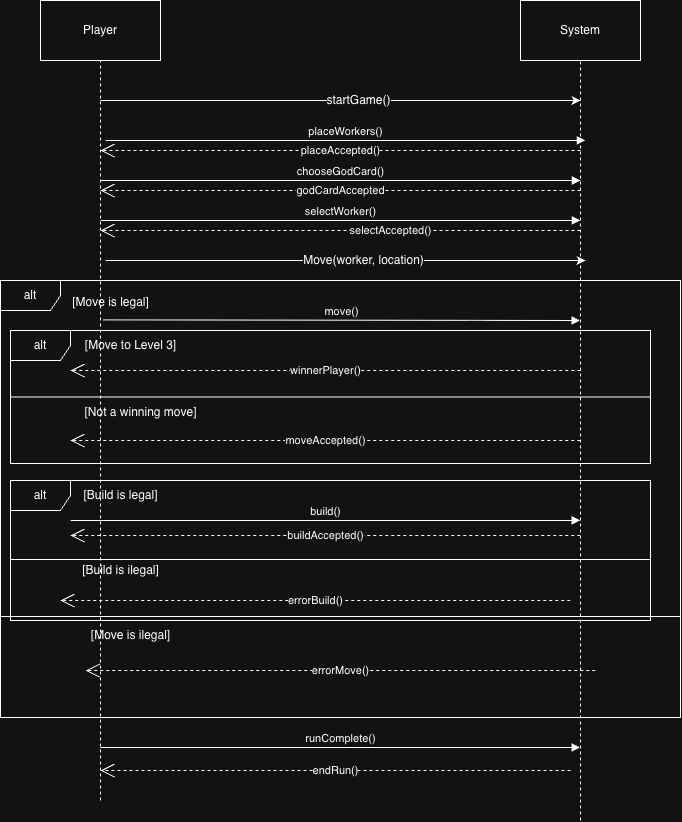

The diagram above was exported from draw.io. Its source (the exported page's mxGraphModel, read from the mxfile embedded in the PNG):
<mxGraphModel dx="1183" dy="775" grid="1" gridSize="10" guides="1" tooltips="1" connect="1" arrows="1" fold="1" page="1" pageScale="1" pageWidth="850" pageHeight="1100" math="0" shadow="0">
  <root>
    <mxCell id="0" />
    <mxCell id="1" parent="0" />
    <mxCell id="jB2uHF7JitubOSR9m9QO-1" parent="1" style="rounded=0;whiteSpace=wrap;html=1;" value="Player" vertex="1">
      <mxGeometry height="60" width="120" x="120" y="30" as="geometry" />
    </mxCell>
    <mxCell id="jB2uHF7JitubOSR9m9QO-2" parent="1" style="rounded=0;whiteSpace=wrap;html=1;" value="System" vertex="1">
      <mxGeometry height="60" width="120" x="600" y="30" as="geometry" />
    </mxCell>
    <mxCell id="jB2uHF7JitubOSR9m9QO-3" edge="1" parent="1" style="endArrow=none;dashed=1;html=1;rounded=0;entryX=0.5;entryY=1;entryDx=0;entryDy=0;" target="jB2uHF7JitubOSR9m9QO-2" value="">
      <mxGeometry height="50" relative="1" width="50" as="geometry">
        <mxPoint x="660" y="850" as="sourcePoint" />
        <mxPoint x="660" y="150" as="targetPoint" />
      </mxGeometry>
    </mxCell>
    <mxCell id="jB2uHF7JitubOSR9m9QO-4" edge="1" parent="1" style="endArrow=none;dashed=1;html=1;rounded=0;entryX=0.5;entryY=1;entryDx=0;entryDy=0;" target="jB2uHF7JitubOSR9m9QO-1" value="">
      <mxGeometry height="50" relative="1" width="50" as="geometry">
        <mxPoint x="180" y="830" as="sourcePoint" />
        <mxPoint x="590" y="280" as="targetPoint" />
      </mxGeometry>
    </mxCell>
    <mxCell id="jB2uHF7JitubOSR9m9QO-5" edge="1" parent="1" style="endArrow=classic;html=1;rounded=0;" value="">
      <mxGeometry height="50" relative="1" width="50" as="geometry">
        <mxPoint x="180" y="130" as="sourcePoint" />
        <mxPoint x="660" y="130" as="targetPoint" />
      </mxGeometry>
    </mxCell>
    <mxCell id="jB2uHF7JitubOSR9m9QO-6" connectable="0" parent="jB2uHF7JitubOSR9m9QO-5" style="edgeLabel;html=1;align=center;verticalAlign=middle;resizable=0;points=[];" value="&lt;font style=&quot;font-size: 12px;&quot;&gt;startGame()&lt;/font&gt;" vertex="1">
      <mxGeometry relative="1" x="0.0734" y="1" as="geometry">
        <mxPoint as="offset" />
      </mxGeometry>
    </mxCell>
    <mxCell id="jB2uHF7JitubOSR9m9QO-7" edge="1" parent="1" style="endArrow=classic;html=1;rounded=0;" value="">
      <mxGeometry height="50" relative="1" width="50" as="geometry">
        <mxPoint x="185" y="290" as="sourcePoint" />
        <mxPoint x="665" y="290" as="targetPoint" />
      </mxGeometry>
    </mxCell>
    <mxCell id="jB2uHF7JitubOSR9m9QO-8" connectable="0" parent="jB2uHF7JitubOSR9m9QO-7" style="edgeLabel;html=1;align=center;verticalAlign=middle;resizable=0;points=[];" value="&lt;font style=&quot;font-size: 12px;&quot;&gt;Move(worker, location)&lt;/font&gt;" vertex="1">
      <mxGeometry relative="1" x="0.0734" y="1" as="geometry">
        <mxPoint as="offset" />
      </mxGeometry>
    </mxCell>
    <mxCell id="jB2uHF7JitubOSR9m9QO-9" edge="1" parent="1" style="html=1;verticalAlign=bottom;endArrow=block;curved=0;rounded=0;" value="selectWorker()">
      <mxGeometry relative="1" width="80" x="0.001" as="geometry">
        <mxPoint as="offset" />
        <mxPoint x="180.25" y="250" as="sourcePoint" />
        <mxPoint x="659.7542857142857" y="250" as="targetPoint" />
      </mxGeometry>
    </mxCell>
    <mxCell id="jB2uHF7JitubOSR9m9QO-10" edge="1" parent="1" style="endArrow=open;endSize=12;dashed=1;html=1;rounded=0;" value="selectAccepted()">
      <mxGeometry relative="1" width="160" x="-0.2083" as="geometry">
        <mxPoint as="offset" />
        <mxPoint x="660" y="260" as="sourcePoint" />
        <mxPoint x="179.99999999999994" y="260.0000000000001" as="targetPoint" />
      </mxGeometry>
    </mxCell>
    <mxCell id="jB2uHF7JitubOSR9m9QO-11" parent="1" style="shape=umlFrame;whiteSpace=wrap;html=1;pointerEvents=0;" value="alt" vertex="1">
      <mxGeometry height="437" width="680" x="80" y="310" as="geometry" />
    </mxCell>
    <mxCell id="jB2uHF7JitubOSR9m9QO-12" parent="1" style="line;strokeWidth=1;fillColor=none;align=left;verticalAlign=middle;spacingTop=-1;spacingLeft=3;spacingRight=3;rotatable=0;labelPosition=right;points=[];portConstraint=eastwest;strokeColor=inherit;" value="" vertex="1">
      <mxGeometry height="8" width="680" x="80" y="642" as="geometry" />
    </mxCell>
    <mxCell id="jB2uHF7JitubOSR9m9QO-13" edge="1" parent="1" source="jB2uHF7JitubOSR9m9QO-15" style="html=1;verticalAlign=bottom;endArrow=block;curved=0;rounded=0;exitX=0.425;exitY=1.079;exitDx=0;exitDy=0;exitPerimeter=0;" value="move()">
      <mxGeometry relative="1" width="80" x="0.001" as="geometry">
        <mxPoint as="offset" />
        <mxPoint x="150.00428571428574" y="350" as="sourcePoint" />
        <mxPoint x="659.5042857142857" y="350" as="targetPoint" />
      </mxGeometry>
    </mxCell>
    <mxCell id="jB2uHF7JitubOSR9m9QO-14" edge="1" parent="1" style="endArrow=open;endSize=12;dashed=1;html=1;rounded=0;" value="winnerPlayer()">
      <mxGeometry relative="1" width="160" x="0.0006" as="geometry">
        <mxPoint as="offset" />
        <mxPoint x="659.714285714286" y="400.0000000000001" as="sourcePoint" />
        <mxPoint x="150" y="400.0000000000001" as="targetPoint" />
      </mxGeometry>
    </mxCell>
    <mxCell id="jB2uHF7JitubOSR9m9QO-15" parent="1" style="text;html=1;align=center;verticalAlign=middle;resizable=0;points=[];autosize=1;strokeColor=none;fillColor=none;" value="[Move is legal]" vertex="1">
      <mxGeometry height="30" width="100" x="140" y="317" as="geometry" />
    </mxCell>
    <mxCell id="jB2uHF7JitubOSR9m9QO-16" parent="1" style="text;html=1;align=center;verticalAlign=middle;resizable=0;points=[];autosize=1;strokeColor=none;fillColor=none;" value="[Move is ilegal]" vertex="1">
      <mxGeometry height="30" width="100" x="160" y="650" as="geometry" />
    </mxCell>
    <mxCell id="jB2uHF7JitubOSR9m9QO-17" parent="1" style="shape=umlFrame;whiteSpace=wrap;html=1;pointerEvents=0;" value="alt" vertex="1">
      <mxGeometry height="140" width="640" x="90" y="510" as="geometry" />
    </mxCell>
    <mxCell id="jB2uHF7JitubOSR9m9QO-18" parent="1" style="line;strokeWidth=1;fillColor=none;align=left;verticalAlign=middle;spacingTop=-1;spacingLeft=3;spacingRight=3;rotatable=0;labelPosition=right;points=[];portConstraint=eastwest;strokeColor=inherit;" value="" vertex="1">
      <mxGeometry height="8" width="640" x="90" y="585" as="geometry" />
    </mxCell>
    <mxCell id="jB2uHF7JitubOSR9m9QO-19" parent="1" style="text;html=1;align=center;verticalAlign=middle;resizable=0;points=[];autosize=1;strokeColor=none;fillColor=none;" value="[Build is legal]" vertex="1">
      <mxGeometry height="30" width="100" x="150" y="510" as="geometry" />
    </mxCell>
    <mxCell id="jB2uHF7JitubOSR9m9QO-20" parent="1" style="text;html=1;align=center;verticalAlign=middle;resizable=0;points=[];autosize=1;strokeColor=none;fillColor=none;" value="[Build is ilegal]" vertex="1">
      <mxGeometry height="30" width="100" x="150" y="585" as="geometry" />
    </mxCell>
    <mxCell id="jB2uHF7JitubOSR9m9QO-21" edge="1" parent="1" style="html=1;verticalAlign=bottom;endArrow=block;curved=0;rounded=0;" value="build()">
      <mxGeometry relative="1" width="80" x="0.001" as="geometry">
        <mxPoint as="offset" />
        <mxPoint x="150.21428571428578" y="550" as="sourcePoint" />
        <mxPoint x="659.7142857142858" y="550" as="targetPoint" />
      </mxGeometry>
    </mxCell>
    <mxCell id="jB2uHF7JitubOSR9m9QO-22" edge="1" parent="1" style="endArrow=open;endSize=12;dashed=1;html=1;rounded=0;" value="buildAccepted()">
      <mxGeometry relative="1" width="160" x="0.0006" as="geometry">
        <mxPoint as="offset" />
        <mxPoint x="659.714285714286" y="565.0000000000002" as="sourcePoint" />
        <mxPoint x="150" y="565.0000000000002" as="targetPoint" />
      </mxGeometry>
    </mxCell>
    <mxCell id="jB2uHF7JitubOSR9m9QO-23" parent="1" style="shape=umlFrame;whiteSpace=wrap;html=1;pointerEvents=0;" value="alt" vertex="1">
      <mxGeometry height="133" width="640" x="90" y="360" as="geometry" />
    </mxCell>
    <mxCell id="jB2uHF7JitubOSR9m9QO-24" parent="1" style="text;html=1;align=center;verticalAlign=middle;resizable=0;points=[];autosize=1;strokeColor=none;fillColor=none;" value="[Move to Level 3]" vertex="1">
      <mxGeometry height="30" width="110" x="155" y="360" as="geometry" />
    </mxCell>
    <mxCell id="jB2uHF7JitubOSR9m9QO-25" parent="1" style="line;strokeWidth=1;fillColor=none;align=left;verticalAlign=middle;spacingTop=-1;spacingLeft=3;spacingRight=3;rotatable=0;labelPosition=right;points=[];portConstraint=eastwest;strokeColor=inherit;" value="" vertex="1">
      <mxGeometry height="8" width="640" x="90" y="422.5" as="geometry" />
    </mxCell>
    <mxCell id="jB2uHF7JitubOSR9m9QO-26" parent="1" style="text;html=1;align=center;verticalAlign=middle;resizable=0;points=[];autosize=1;strokeColor=none;fillColor=none;" value="[Not a winning move]" vertex="1">
      <mxGeometry height="30" width="140" x="150" y="426.5" as="geometry" />
    </mxCell>
    <mxCell id="jB2uHF7JitubOSR9m9QO-27" edge="1" parent="1" style="endArrow=open;endSize=12;dashed=1;html=1;rounded=0;" value="moveAccepted()">
      <mxGeometry relative="1" width="160" x="0.0006" as="geometry">
        <mxPoint as="offset" />
        <mxPoint x="659.714285714286" y="470" as="sourcePoint" />
        <mxPoint x="150" y="470" as="targetPoint" />
      </mxGeometry>
    </mxCell>
    <mxCell id="jB2uHF7JitubOSR9m9QO-28" edge="1" parent="1" style="endArrow=open;endSize=12;dashed=1;html=1;rounded=0;" value="errorBuild()">
      <mxGeometry relative="1" width="160" x="0.0006" as="geometry">
        <mxPoint as="offset" />
        <mxPoint x="649.714285714286" y="630" as="sourcePoint" />
        <mxPoint x="140" y="630" as="targetPoint" />
      </mxGeometry>
    </mxCell>
    <mxCell id="jB2uHF7JitubOSR9m9QO-29" edge="1" parent="1" style="endArrow=open;endSize=12;dashed=1;html=1;rounded=0;" value="errorMove()">
      <mxGeometry relative="1" width="160" x="0.0006" as="geometry">
        <mxPoint as="offset" />
        <mxPoint x="674.854285714286" y="700" as="sourcePoint" />
        <mxPoint x="165.14" y="700" as="targetPoint" />
      </mxGeometry>
    </mxCell>
    <mxCell id="jB2uHF7JitubOSR9m9QO-30" edge="1" parent="1" style="html=1;verticalAlign=bottom;endArrow=block;curved=0;rounded=0;" value="runComplete()">
      <mxGeometry relative="1" width="80" x="0.001" as="geometry">
        <mxPoint as="offset" />
        <mxPoint x="180" y="777" as="sourcePoint" />
        <mxPoint x="659.5042857142857" y="777" as="targetPoint" />
      </mxGeometry>
    </mxCell>
    <mxCell id="jB2uHF7JitubOSR9m9QO-31" edge="1" parent="1" style="endArrow=open;endSize=12;dashed=1;html=1;rounded=0;" value="endRun()">
      <mxGeometry relative="1" width="160" x="0.0006" as="geometry">
        <mxPoint as="offset" />
        <mxPoint x="650" y="800" as="sourcePoint" />
        <mxPoint x="180" y="800.0000000000002" as="targetPoint" />
      </mxGeometry>
    </mxCell>
    <mxCell id="jB2uHF7JitubOSR9m9QO-32" edge="1" parent="1" style="html=1;verticalAlign=bottom;endArrow=block;curved=0;rounded=0;" value="placeWorkers()">
      <mxGeometry relative="1" width="80" x="0.0004" as="geometry">
        <mxPoint as="offset" />
        <mxPoint x="185.00428571428577" y="170" as="sourcePoint" />
        <mxPoint x="664.79" y="170" as="targetPoint" />
      </mxGeometry>
    </mxCell>
    <mxCell id="jB2uHF7JitubOSR9m9QO-33" edge="1" parent="1" style="endArrow=open;endSize=12;dashed=1;html=1;rounded=0;" value="placeAccepted()">
      <mxGeometry relative="1" width="160" x="0.0006" as="geometry">
        <mxPoint as="offset" />
        <mxPoint x="660" y="180" as="sourcePoint" />
        <mxPoint x="180" y="180.0000000000001" as="targetPoint" />
      </mxGeometry>
    </mxCell>
    <mxCell id="jB2uHF7JitubOSR9m9QO-34" edge="1" parent="1" style="html=1;verticalAlign=bottom;endArrow=block;curved=0;rounded=0;" value="chooseGodCard()">
      <mxGeometry relative="1" width="80" x="0.0004" as="geometry">
        <mxPoint as="offset" />
        <mxPoint x="180.11" y="210" as="sourcePoint" />
        <mxPoint x="659.8957142857142" y="210" as="targetPoint" />
      </mxGeometry>
    </mxCell>
    <mxCell id="jB2uHF7JitubOSR9m9QO-35" edge="1" parent="1" style="endArrow=open;endSize=12;dashed=1;html=1;rounded=0;" value="godCardAccepted">
      <mxGeometry relative="1" width="160" x="0.0006" as="geometry">
        <mxPoint as="offset" />
        <mxPoint x="660" y="220" as="sourcePoint" />
        <mxPoint x="180" y="220.0000000000001" as="targetPoint" />
      </mxGeometry>
    </mxCell>
  </root>
</mxGraphModel>